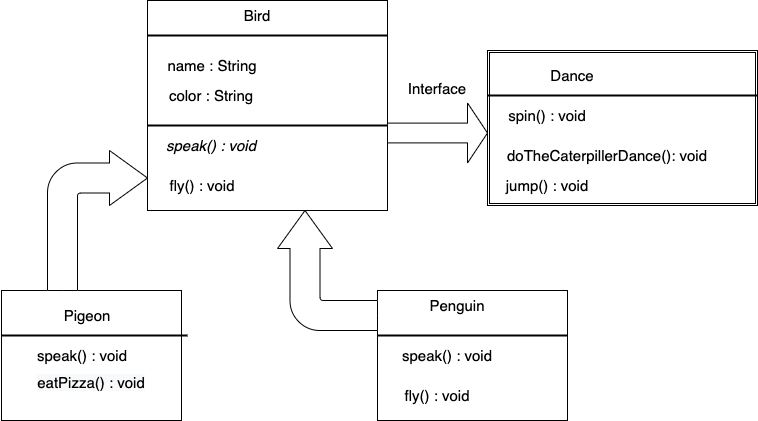

The diagram above was exported from draw.io. Its source (the exported page's mxGraphModel, read from the mxfile embedded in the PNG):
<mxGraphModel dx="1067" dy="525" grid="1" gridSize="10" guides="1" tooltips="1" connect="1" arrows="1" fold="1" page="1" pageScale="1" pageWidth="827" pageHeight="1169" math="0" shadow="0">
  <root>
    <mxCell id="0" />
    <mxCell id="1" parent="0" />
    <mxCell id="0AwdnETHqYCiffMHYPZ9-1" value="" style="rounded=0;whiteSpace=wrap;html=1;fontSize=16;" vertex="1" parent="1">
      <mxGeometry x="290" y="30" width="240" height="210" as="geometry" />
    </mxCell>
    <mxCell id="0AwdnETHqYCiffMHYPZ9-2" value="Bird" style="text;html=1;strokeColor=none;fillColor=none;align=center;verticalAlign=middle;whiteSpace=wrap;rounded=0;fontSize=15;" vertex="1" parent="1">
      <mxGeometry x="370" y="30" width="60" height="30" as="geometry" />
    </mxCell>
    <mxCell id="0AwdnETHqYCiffMHYPZ9-3" value="name : String" style="text;html=1;strokeColor=none;fillColor=none;align=center;verticalAlign=middle;whiteSpace=wrap;rounded=0;fontSize=15;" vertex="1" parent="1">
      <mxGeometry x="300" y="80" width="110" height="30" as="geometry" />
    </mxCell>
    <mxCell id="0AwdnETHqYCiffMHYPZ9-4" value="color : String" style="text;html=1;strokeColor=none;fillColor=none;align=center;verticalAlign=middle;whiteSpace=wrap;rounded=0;fontSize=15;" vertex="1" parent="1">
      <mxGeometry x="294" y="110" width="120" height="30" as="geometry" />
    </mxCell>
    <mxCell id="0AwdnETHqYCiffMHYPZ9-5" value="&lt;i&gt;speak() : void&lt;/i&gt;" style="text;html=1;strokeColor=none;fillColor=none;align=center;verticalAlign=middle;whiteSpace=wrap;rounded=0;fontSize=15;" vertex="1" parent="1">
      <mxGeometry x="304" y="160" width="100" height="30" as="geometry" />
    </mxCell>
    <mxCell id="0AwdnETHqYCiffMHYPZ9-6" value="fly() : void" style="text;html=1;strokeColor=none;fillColor=none;align=center;verticalAlign=middle;whiteSpace=wrap;rounded=0;fontSize=15;" vertex="1" parent="1">
      <mxGeometry x="300" y="200" width="90" height="30" as="geometry" />
    </mxCell>
    <mxCell id="0AwdnETHqYCiffMHYPZ9-13" value="" style="line;strokeWidth=2;html=1;" vertex="1" parent="1">
      <mxGeometry x="290" y="60" width="240" height="10" as="geometry" />
    </mxCell>
    <mxCell id="0AwdnETHqYCiffMHYPZ9-14" value="" style="line;strokeWidth=2;html=1;" vertex="1" parent="1">
      <mxGeometry x="290" y="150" width="240" height="10" as="geometry" />
    </mxCell>
    <mxCell id="0AwdnETHqYCiffMHYPZ9-26" value="&lt;span style=&quot;color: rgb(0 , 0 , 0) ; font-family: &amp;#34;helvetica&amp;#34; ; font-size: 15px ; font-style: normal ; font-weight: 400 ; letter-spacing: normal ; text-align: center ; text-indent: 0px ; text-transform: none ; word-spacing: 0px ; background-color: rgb(248 , 249 , 250) ; display: inline ; float: none&quot;&gt;&lt;br&gt;&lt;br&gt;&lt;br&gt;eatPizza() : void&lt;/span&gt;" style="rounded=0;whiteSpace=wrap;html=1;fontSize=15;" vertex="1" parent="1">
      <mxGeometry x="144" y="320" width="180" height="130" as="geometry" />
    </mxCell>
    <mxCell id="0AwdnETHqYCiffMHYPZ9-31" value="Pigeon" style="text;html=1;strokeColor=none;fillColor=none;align=center;verticalAlign=middle;whiteSpace=wrap;rounded=0;fontSize=15;" vertex="1" parent="1">
      <mxGeometry x="170" y="330" width="120" height="30" as="geometry" />
    </mxCell>
    <mxCell id="0AwdnETHqYCiffMHYPZ9-32" value="speak() : void" style="text;html=1;strokeColor=none;fillColor=none;align=center;verticalAlign=middle;whiteSpace=wrap;rounded=0;fontSize=15;" vertex="1" parent="1">
      <mxGeometry x="170" y="370" width="110" height="30" as="geometry" />
    </mxCell>
    <mxCell id="0AwdnETHqYCiffMHYPZ9-33" value="" style="rounded=0;whiteSpace=wrap;html=1;fontSize=15;" vertex="1" parent="1">
      <mxGeometry x="520" y="320" width="190" height="130" as="geometry" />
    </mxCell>
    <mxCell id="0AwdnETHqYCiffMHYPZ9-34" value="Penguin" style="text;html=1;strokeColor=none;fillColor=none;align=center;verticalAlign=middle;whiteSpace=wrap;rounded=0;fontSize=15;" vertex="1" parent="1">
      <mxGeometry x="570" y="320" width="60" height="30" as="geometry" />
    </mxCell>
    <mxCell id="0AwdnETHqYCiffMHYPZ9-35" value="fly() : void" style="text;html=1;strokeColor=none;fillColor=none;align=center;verticalAlign=middle;whiteSpace=wrap;rounded=0;fontSize=15;" vertex="1" parent="1">
      <mxGeometry x="530" y="410" width="100" height="30" as="geometry" />
    </mxCell>
    <mxCell id="0AwdnETHqYCiffMHYPZ9-36" value="speak() : void" style="text;html=1;strokeColor=none;fillColor=none;align=center;verticalAlign=middle;whiteSpace=wrap;rounded=0;fontSize=15;" vertex="1" parent="1">
      <mxGeometry x="540" y="370" width="100" height="30" as="geometry" />
    </mxCell>
    <mxCell id="0AwdnETHqYCiffMHYPZ9-37" value="" style="line;strokeWidth=2;html=1;fontSize=15;" vertex="1" parent="1">
      <mxGeometry x="144" y="360" width="186" height="10" as="geometry" />
    </mxCell>
    <mxCell id="0AwdnETHqYCiffMHYPZ9-38" value="" style="line;strokeWidth=2;html=1;fontSize=15;" vertex="1" parent="1">
      <mxGeometry x="520" y="360" width="190" height="10" as="geometry" />
    </mxCell>
    <mxCell id="0AwdnETHqYCiffMHYPZ9-42" value="" style="shape=ext;double=1;rounded=0;whiteSpace=wrap;html=1;fontSize=15;" vertex="1" parent="1">
      <mxGeometry x="630" y="80" width="270" height="155" as="geometry" />
    </mxCell>
    <mxCell id="0AwdnETHqYCiffMHYPZ9-43" value="Dance" style="text;html=1;strokeColor=none;fillColor=none;align=center;verticalAlign=middle;whiteSpace=wrap;rounded=0;fontSize=15;" vertex="1" parent="1">
      <mxGeometry x="630" y="90" width="170" height="30" as="geometry" />
    </mxCell>
    <mxCell id="0AwdnETHqYCiffMHYPZ9-44" value="spin() : void" style="text;html=1;strokeColor=none;fillColor=none;align=center;verticalAlign=middle;whiteSpace=wrap;rounded=0;fontSize=15;" vertex="1" parent="1">
      <mxGeometry x="620" y="130" width="140" height="30" as="geometry" />
    </mxCell>
    <mxCell id="0AwdnETHqYCiffMHYPZ9-45" value="doTheCaterpillerDance(): void" style="text;html=1;strokeColor=none;fillColor=none;align=center;verticalAlign=middle;whiteSpace=wrap;rounded=0;fontSize=15;" vertex="1" parent="1">
      <mxGeometry x="640" y="170" width="220" height="30" as="geometry" />
    </mxCell>
    <mxCell id="0AwdnETHqYCiffMHYPZ9-46" value="jump() : void" style="text;html=1;strokeColor=none;fillColor=none;align=center;verticalAlign=middle;whiteSpace=wrap;rounded=0;fontSize=15;" vertex="1" parent="1">
      <mxGeometry x="620" y="200" width="140" height="30" as="geometry" />
    </mxCell>
    <mxCell id="0AwdnETHqYCiffMHYPZ9-49" value="" style="line;strokeWidth=2;html=1;fontSize=15;" vertex="1" parent="1">
      <mxGeometry x="630" y="120" width="270" height="10" as="geometry" />
    </mxCell>
    <mxCell id="0AwdnETHqYCiffMHYPZ9-50" value="" style="html=1;shadow=0;dashed=0;align=center;verticalAlign=middle;shape=mxgraph.arrows2.bendArrow;dy=15;dx=38;notch=0;arrowHead=55;rounded=1;fontSize=15;" vertex="1" parent="1">
      <mxGeometry x="190" y="180" width="100" height="140" as="geometry" />
    </mxCell>
    <mxCell id="0AwdnETHqYCiffMHYPZ9-51" value="" style="html=1;shadow=0;dashed=0;align=center;verticalAlign=middle;shape=mxgraph.arrows2.bendArrow;dy=15;dx=38;notch=0;arrowHead=55;rounded=1;fontSize=15;direction=north;" vertex="1" parent="1">
      <mxGeometry x="420" y="240" width="100" height="120" as="geometry" />
    </mxCell>
    <mxCell id="0AwdnETHqYCiffMHYPZ9-52" value="" style="html=1;shadow=0;dashed=0;align=center;verticalAlign=middle;shape=mxgraph.arrows2.arrow;dy=0.67;dx=20;notch=0;fontSize=15;" vertex="1" parent="1">
      <mxGeometry x="530" y="132.5" width="100" height="60" as="geometry" />
    </mxCell>
    <mxCell id="0AwdnETHqYCiffMHYPZ9-55" value="Interface" style="text;html=1;strokeColor=none;fillColor=none;align=center;verticalAlign=middle;whiteSpace=wrap;rounded=0;fontSize=15;" vertex="1" parent="1">
      <mxGeometry x="550" y="102.5" width="60" height="30" as="geometry" />
    </mxCell>
  </root>
</mxGraphModel>